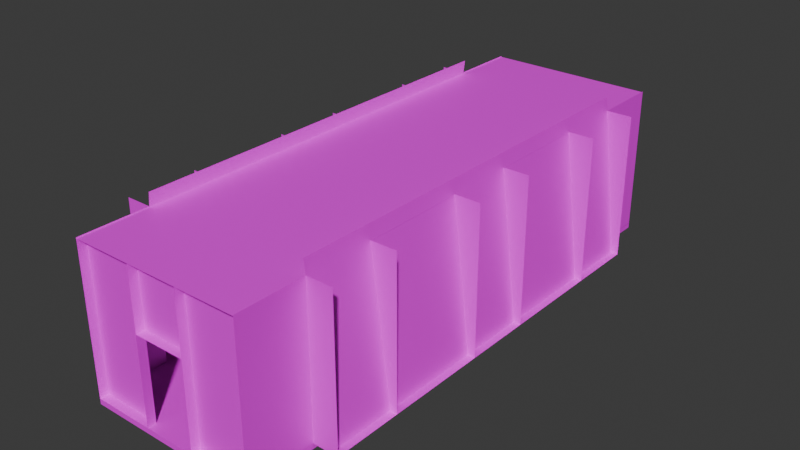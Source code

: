 # Source: lcz_hall3.blend  (saved by Blender 4.5.90; exported with 4.5.12 LTS)
import bpy
from mathutils import Matrix  # noqa: F401  (used for matrix-valued properties, if any)

bpy.ops.wm.read_factory_settings(use_empty=True)
scene = bpy.context.scene
scene.name = 'Scene'

# ---- images (referenced by path relative to the original .blend; pixels are not part of the script)
import os
ASSET_DIR = os.environ.get("B2B_ASSET_DIR", "")  # directory of the original .blend (textures are referenced by path, not embedded)
HERE = os.path.dirname(os.path.abspath(__file__))  # packed textures are extracted next to this script under _unpacked/

def load_image(name, relpath, width, height, colorspace="sRGB"):
    """Load a texture the original file referenced (path relative to the .blend, or extracted next to this script)."""
    p = next((c for c in (os.path.join(HERE, relpath), os.path.join(ASSET_DIR, relpath)) if relpath and os.path.exists(c)), "")
    if p:
        img = bpy.data.images.load(p, check_existing=True)
        img.name = name
    else:  # same state as the original file: an image datablock whose file is absent (Cycles renders it pink)
        img = bpy.data.images.new(name, width, height)
        img.source = "FILE"
        img.filepath = "//" + (relpath or name)
    img.colorspace_settings.name = colorspace
    return img
img_whitewall_jpg = load_image('whitewall.jpg', 'whitewall.jpg', 1024, 1024, 'sRGB')
img_room2_3_lm1_png = load_image('room2_3_lm1.png', 'room2_3_lm1.png', 1024, 1024, 'Non-Color')
img_tilefloor_jpg = load_image('tilefloor.jpg', 'tilefloor.jpg', 1024, 1024, 'sRGB')
img_metal_jpg = load_image('metal.jpg', 'metal.jpg', 1024, 1024, 'sRGB')
img_misc_jpg = load_image('misc.jpg', 'misc.jpg', 1024, 1024, 'sRGB')

# ---- materials (node trees are filled in below, after node groups)
mat_whitewall = bpy.data.materials.new('whitewall')
mat_tilefloor = bpy.data.materials.new('tilefloor')
mat_metal = bpy.data.materials.new('metal')
mat_misc = bpy.data.materials.new('misc')

# ---- material node trees
mat_whitewall.use_nodes = True; mat_whitewall.node_tree.nodes.clear()
_N = mat_whitewall.node_tree.nodes; _L = mat_whitewall.node_tree.links
n0 = _N.new('ShaderNodeOutputMaterial'); n0.name = 'Material Output'; n0.location = (600, 0)
n1 = _N.new('ShaderNodeBsdfPrincipled'); n1.name = 'Principled BSDF'; n1.location = (350, 0)
n2 = _N.new('ShaderNodeTexImage'); n2.name = 'Image Texture'; n2.location = (-600, 100)
n2.image = img_whitewall_jpg
n3 = _N.new('ShaderNodeTexImage'); n3.name = 'Image Texture.001'; n3.location = (-600, 300)
n3.image = img_room2_3_lm1_png
_L.new(n1.outputs[0], n0.inputs[0])
_L.new(n2.outputs[0], n1.inputs[0])
n0.is_active_output = True
mat_tilefloor.use_nodes = True; mat_tilefloor.node_tree.nodes.clear()
_N = mat_tilefloor.node_tree.nodes; _L = mat_tilefloor.node_tree.links
n0 = _N.new('ShaderNodeOutputMaterial'); n0.name = 'Material Output'; n0.location = (600, 0)
n1 = _N.new('ShaderNodeBsdfPrincipled'); n1.name = 'Principled BSDF'; n1.location = (350, 0)
n2 = _N.new('ShaderNodeTexImage'); n2.name = 'Image Texture'; n2.location = (-600, 100)
n2.image = img_tilefloor_jpg
n3 = _N.new('ShaderNodeTexImage'); n3.name = 'Image Texture.001'; n3.location = (-600, 300)
n3.image = img_room2_3_lm1_png
_L.new(n1.outputs[0], n0.inputs[0])
_L.new(n2.outputs[0], n1.inputs[0])
n0.is_active_output = True
mat_metal.use_nodes = True; mat_metal.node_tree.nodes.clear()
_N = mat_metal.node_tree.nodes; _L = mat_metal.node_tree.links
n0 = _N.new('ShaderNodeOutputMaterial'); n0.name = 'Material Output'; n0.location = (600, 0)
n1 = _N.new('ShaderNodeBsdfPrincipled'); n1.name = 'Principled BSDF'; n1.location = (350, 0)
n2 = _N.new('ShaderNodeTexImage'); n2.name = 'Image Texture'; n2.location = (-600, 100)
n2.image = img_metal_jpg
n3 = _N.new('ShaderNodeTexImage'); n3.name = 'Image Texture.001'; n3.location = (-600, 300)
n3.image = img_room2_3_lm1_png
_L.new(n1.outputs[0], n0.inputs[0])
_L.new(n2.outputs[0], n1.inputs[0])
n0.is_active_output = True
mat_misc.use_nodes = True; mat_misc.node_tree.nodes.clear()
_N = mat_misc.node_tree.nodes; _L = mat_misc.node_tree.links
n0 = _N.new('ShaderNodeOutputMaterial'); n0.name = 'Material Output'; n0.location = (600, 0)
n1 = _N.new('ShaderNodeBsdfPrincipled'); n1.name = 'Principled BSDF'; n1.location = (350, 0)
n2 = _N.new('ShaderNodeTexImage'); n2.name = 'Image Texture'; n2.location = (-600, 100)
n2.image = img_misc_jpg
n3 = _N.new('ShaderNodeTexImage'); n3.name = 'Image Texture.001'; n3.location = (-600, 300)
n3.image = img_room2_3_lm1_png
_L.new(n1.outputs[0], n0.inputs[0])
_L.new(n2.outputs[0], n1.inputs[0])
n0.is_active_output = True

# ---- world
world_world = bpy.data.worlds.new('World'); scene.world = world_world
world_world.use_nodes = True; world_world.node_tree.nodes.clear()
_N = world_world.node_tree.nodes; _L = world_world.node_tree.links
n0 = _N.new('ShaderNodeOutputWorld'); n0.name = 'World Output'; n0.location = (300, 300)
n1 = _N.new('ShaderNodeBackground'); n1.name = 'Background'; n1.location = (10, 300)
n1.inputs[0].default_value = (0.05088, 0.05088, 0.05088, 1.0)
_L.new(n1.outputs[0], n0.inputs[0])
n0.is_active_output = True
world_world.color = (0.05088, 0.05088, 0.05088)
world_world.sun_shadow_jitter_overblur = 0.0

# ---- meshes
me_whitewall_0 = bpy.data.meshes.new('whitewall_0')
me_whitewall_0.from_pydata([(0.6, 6.2, 2.115), (-0.6, 6.2, 0.7154), (0.6, 6.2, 0.7154), (0.6, 6.4, 0.7154), (-0.6, 6.4, 0.7154), (-0.6, 6.2, -1.285), (-2.0, 6.2, -1.285), (-2.0, 6.2, 2.115), (-0.6, 6.2, 2.115), (-0.6, 6.4, 2.115), (-0.6, 6.4, -1.285), (2.0, 6.2, 2.115), (2.0, 6.2, -1.285), (0.6, 6.4, -1.285), (0.6, 6.4, 2.115), (0.6, 6.2, -1.285), (2.6, -3.2, 2.136), (2.6, -3.2, -1.291), (2.0, -3.2, -1.291), (2.6, -0.8, -1.291), (2.6, -0.8, 2.136), (2.0, -0.8, -1.291), (2.0, -0.8, 2.136), (2.0, -3.2, 2.136), (2.6, -4.8, -1.291), (2.6, -4.8, 2.136), (2.0, -4.8, 2.136), (2.0, -4.8, -1.291), (2.0, -6.4, 2.136), (2.0, -6.4, -1.291), (-2.6, -3.2, -1.291), (-2.6, -3.2, 2.136), (-2.6, -0.8, 2.136), (-2.6, -0.8, -1.291), (-2.0, -0.8, -1.291), (-2.0, -0.8, 2.136), (-2.0, -3.2, 2.136), (-2.0, -3.2, -1.291), (-2.6, -4.8, 2.136), (-2.6, -4.8, -1.291), (-2.0, -4.8, -1.291), (-2.0, -6.4, 2.136), (-2.0, -4.8, 2.136), (-2.0, -6.4, -1.291), (2.6, 4.8, 2.136), (2.6, 4.8, -1.291), (2.0, 4.8, 2.136), (2.0, 6.4, 2.136), (2.0, 4.8, -1.291), (2.0, 6.4, -1.291), (-2.6, 4.8, -1.291), (-2.6, 4.8, 2.136), (-2.0, 4.8, -1.291), (-2.0, 4.8, 2.136), (-2.0, 6.4, 2.136), (-2.0, 6.4, -1.291), (-2.6, 0.8, -1.291), (-2.6, 0.8, 2.136), (-2.0, 0.8, 2.136), (-2.0, 0.8, -1.291), (-2.6, 3.2, 2.136), (-2.6, 3.2, -1.291), (-2.0, 3.2, -1.291), (-2.0, 3.2, 2.136), (1.958, 4.8, 2.442), (1.958, -4.8, 2.442), (2.445, -4.8, -1.41), (2.445, 4.8, -1.41), (-1.958, -4.8, 2.442), (-1.958, 4.8, 2.442), (-2.445, 4.8, -1.41), (-2.445, -4.8, -1.41), (-0.6, -6.4, 0.7154), (0.6, -6.4, 0.7154), (0.6, -6.2, 0.7154), (0.6, -6.2, 2.115), (-0.6, -6.2, 0.7154), (-0.6, -6.4, -1.285), (-0.6, -6.4, 2.115), (-0.6, -6.2, 2.115), (-0.6, -6.2, -1.285), (-2.0, -6.2, 2.115), (-2.0, -6.2, -1.285), (0.6, -6.4, 2.115), (0.6, -6.4, -1.285), (2.0, -6.2, -1.285), (2.0, -6.2, 2.115), (0.6, -6.2, -1.285), (2.6, 3.2, -1.291), (2.6, 3.2, 2.136), (2.0, 3.2, 2.136), (2.6, 0.8, 2.136), (2.6, 0.8, -1.291), (2.0, 0.8, 2.136), (2.0, 0.8, -1.291), (2.0, 3.2, -1.291)], [], [(21, 18, 23, 22), (73, 72, 76, 74), (1, 4, 3, 2), (37, 36, 31, 30), (0, 15, 12, 11), (21, 22, 20, 19), (59, 58, 57, 56), (10, 9, 8, 5), (35, 34, 33, 32), (82, 81, 79, 80), (67, 66, 65, 64), (87, 84, 83, 75), (47, 49, 48, 46), (37, 34, 35, 36), (1, 2, 0, 8), (27, 29, 28, 26), (71, 70, 69, 68), (43, 40, 42, 41), (87, 75, 86, 85), (63, 62, 61, 60), (27, 26, 25, 24), (80, 79, 78, 77), (76, 79, 75, 74), (23, 18, 17, 16), (52, 53, 51, 50), (46, 48, 45, 44), (95, 90, 89, 88), (15, 0, 14, 13), (7, 6, 5, 8), (59, 62, 63, 58), (42, 40, 39, 38), (52, 55, 54, 53), (93, 94, 92, 91), (95, 94, 93, 90)])
_uv = me_whitewall_0.uv_layers.new(name='DiffuseUVMap')
_uv.uv.foreach_set('vector', [-0.25, 0.9432, -1.0, 0.9432, -1.0, 2.014, -0.25, 2.014, 0.1875, -1.055, -0.1875, -1.055, -0.1875, -0.9922, 0.1875, -0.9922, -0.1875, 2.883, -0.1875, 2.945, 0.1875, 2.945, 0.1875, 2.883, -0.625, 0.9432, -0.625, 2.014, -0.8125, 2.014, -0.8125, 0.9432, 0.1875, 2.008, 0.1875, 0.9453, 0.625, 0.9453, 0.625, 2.008, 0.625, 0.9432, 0.625, 2.014, 0.8125, 2.014, 0.8125, 0.9432, -0.625, 0.9432, -0.625, 2.014, -0.8125, 2.014, -0.8125, 0.9432, 2.0, 0.9453, 2.0, 2.008, 1.938, 2.008, 1.938, 0.9453, -0.625, 2.014, -0.625, 0.9432, -0.8125, 0.9432, -0.8125, 2.014, -0.625, 0.9453, -0.625, 2.008, -0.1875, 2.008, -0.1875, 0.9453, 1.5, 0.9062, -1.5, 0.9062, -1.5, 2.11, 1.5, 2.11, -1.938, 0.9453, -2.0, 0.9453, -2.0, 2.008, -1.938, 2.008, 2.0, 2.014, 2.0, 0.9432, 1.5, 0.9432, 1.5, 2.014, -1.0, 0.9432, -0.25, 0.9432, -0.25, 2.014, -1.0, 2.014, -0.1875, 1.57, 0.1875, 1.57, 0.1875, 2.008, -0.1875, 2.008, -1.5, 0.9432, -2.0, 0.9432, -2.0, 2.014, -1.5, 2.014, -1.5, 0.9062, 1.5, 0.9062, 1.5, 2.11, -1.5, 2.11, -2.0, 0.9432, -1.5, 0.9432, -1.5, 2.014, -2.0, 2.014, 0.1875, 0.9453, 0.1875, 2.008, 0.625, 2.008, 0.625, 0.9453, -0.625, 2.014, -0.625, 0.9432, -0.8125, 0.9432, -0.8125, 2.014, 0.625, 0.9432, 0.625, 2.014, 0.8125, 2.014, 0.8125, 0.9432, -1.938, 0.9453, -1.938, 2.008, -2.0, 2.008, -2.0, 0.9453, -0.1875, 1.57, -0.1875, 2.008, 0.1875, 2.008, 0.1875, 1.57, 0.625, 2.014, 0.625, 0.9432, 0.8125, 0.9432, 0.8125, 2.014, -0.625, 0.9432, -0.625, 2.014, -0.8125, 2.014, -0.8125, 0.9432, 0.625, 2.014, 0.625, 0.9432, 0.8125, 0.9432, 0.8125, 2.014, 2.062, 0.9432, 2.062, 2.014, 2.25, 2.014, 2.25, 0.9432, 1.938, 0.9453, 1.938, 2.008, 2.0, 2.008, 2.0, 0.9453, -0.625, 2.008, -0.625, 0.9453, -0.1875, 0.9453, -0.1875, 2.008, 0.25, 0.9432, 1.0, 0.9432, 1.0, 2.014, 0.25, 2.014, -0.625, 2.014, -0.625, 0.9432, -0.8125, 0.9432, -0.8125, 2.014, 1.5, 0.9432, 2.0, 0.9432, 2.0, 2.014, 1.5, 2.014, 2.062, 2.014, 2.062, 0.9432, 2.25, 0.9432, 2.25, 2.014, 2.25, 0.9432, 1.5, 0.9432, 1.5, 2.014, 2.25, 2.014])
_ca = me_whitewall_0.color_attributes.new('LightmapColor', 'FLOAT_COLOR', 'POINT')
_ca.data.foreach_set('color', [1.0, 1.0, 1.0, 1.0, 1.0, 1.0, 1.0, 1.0, 1.0, 1.0, 1.0, 1.0, 1.0, 1.0, 1.0, 1.0, 1.0, 1.0, 1.0, 1.0, 1.0, 1.0, 1.0, 1.0, 1.0, 1.0, 1.0, 1.0, 1.0, 1.0, 1.0, 1.0, 1.0, 1.0, 1.0, 1.0, 1.0, 1.0, 1.0, 1.0, 1.0, 1.0, 1.0, 1.0, 1.0, 1.0, 1.0, 1.0, 1.0, 1.0, 1.0, 1.0, 1.0, 1.0, 1.0, 1.0, 1.0, 1.0, 1.0, 1.0, 1.0, 1.0, 1.0, 1.0, 1.0, 1.0, 1.0, 1.0, 1.0, 1.0, 1.0, 1.0, 1.0, 1.0, 1.0, 1.0, 1.0, 1.0, 1.0, 1.0, 1.0, 1.0, 1.0, 1.0, 1.0, 1.0, 1.0, 1.0, 1.0, 1.0, 1.0, 1.0, 1.0, 1.0, 1.0, 1.0, 1.0, 1.0, 1.0, 1.0, 1.0, 1.0, 1.0, 1.0, 1.0, 1.0, 1.0, 1.0, 1.0, 1.0, 1.0, 1.0, 1.0, 1.0, 1.0, 1.0, 1.0, 1.0, 1.0, 1.0, 1.0, 1.0, 1.0, 1.0, 1.0, 1.0, 1.0, 1.0, 1.0, 1.0, 1.0, 1.0, 1.0, 1.0, 1.0, 1.0, 1.0, 1.0, 1.0, 1.0, 1.0, 1.0, 1.0, 1.0, 1.0, 1.0, 1.0, 1.0, 1.0, 1.0, 1.0, 1.0, 1.0, 1.0, 1.0, 1.0, 1.0, 1.0, 1.0, 1.0, 1.0, 1.0, 1.0, 1.0, 1.0, 1.0, 1.0, 1.0, 1.0, 1.0, 1.0, 1.0, 1.0, 1.0, 1.0, 1.0, 1.0, 1.0, 1.0, 1.0, 1.0, 1.0, 1.0, 1.0, 1.0, 1.0, 1.0, 1.0, 1.0, 1.0, 1.0, 1.0, 1.0, 1.0, 1.0, 1.0, 1.0, 1.0, 1.0, 1.0, 1.0, 1.0, 1.0, 1.0, 1.0, 1.0, 1.0, 1.0, 1.0, 1.0, 1.0, 1.0, 1.0, 1.0, 1.0, 1.0, 1.0, 1.0, 1.0, 1.0, 1.0, 1.0, 1.0, 1.0, 1.0, 1.0, 1.0, 1.0, 1.0, 1.0, 1.0, 1.0, 1.0, 1.0, 1.0, 1.0, 1.0, 1.0, 1.0, 1.0, 1.0, 1.0, 1.0, 1.0, 1.0, 1.0, 1.0, 1.0, 1.0, 1.0, 1.0, 1.0, 1.0, 1.0, 1.0, 1.0, 1.0, 1.0, 1.0, 1.0, 1.0, 1.0, 1.0, 1.0, 1.0, 1.0, 1.0, 1.0, 1.0, 1.0, 1.0, 1.0, 1.0, 1.0, 1.0, 1.0, 1.0, 1.0, 1.0, 1.0, 1.0, 1.0, 1.0, 1.0, 1.0, 1.0, 1.0, 1.0, 1.0, 1.0, 1.0, 1.0, 1.0, 1.0, 1.0, 1.0, 1.0, 1.0, 1.0, 1.0, 1.0, 1.0, 1.0, 1.0, 1.0, 1.0, 1.0, 1.0, 1.0, 1.0, 1.0, 1.0, 1.0, 1.0, 1.0, 1.0, 1.0, 1.0, 1.0, 1.0, 1.0, 1.0, 1.0, 1.0, 1.0, 1.0, 1.0, 1.0, 1.0, 1.0, 1.0, 1.0, 1.0, 1.0, 1.0, 1.0, 1.0, 1.0, 1.0, 1.0, 1.0, 1.0, 1.0, 1.0, 1.0, 1.0, 1.0, 1.0, 1.0, 1.0, 1.0, 1.0, 1.0, 1.0, 1.0, 1.0, 1.0, 1.0, 1.0, 1.0, 1.0, 1.0, 1.0, 1.0, 1.0, 1.0, 1.0, 1.0, 1.0, 1.0, 1.0, 1.0, 1.0, 1.0, 1.0, 1.0, 1.0, 1.0, 1.0, 1.0, 1.0, 1.0, 1.0, 1.0])
me_whitewall_0.materials.append(mat_whitewall)
me_whitewall_0.update()
me_tilefloor_1 = bpy.data.meshes.new('tilefloor_1')
me_tilefloor_1.from_pydata([(2.0, -6.4, -1.41), (-2.0, 6.4, -1.41), (-2.0, 6.4, -1.285), (2.0, 6.4, -1.285), (2.0, -6.4, -1.285), (-2.0, -6.4, -1.285), (-2.0, -6.4, -1.41), (2.0, 6.4, -1.41)], [], [(1, 6, 5, 2), (5, 4, 3, 2), (5, 6, 0, 4), (1, 2, 3, 7), (0, 7, 3, 4)])
_uv = me_tilefloor_1.uv_layers.new(name='DiffuseUVMap')
_uv.uv.foreach_set('vector', [2.0, 0.9688, -2.0, 0.9688, -2.0, 1.008, 2.0, 1.008, -0.625, -1.0, 0.625, -1.0, 0.625, 3.0, -0.625, 3.0, -0.625, 1.008, -0.625, 0.9688, 0.625, 0.9688, 0.625, 1.008, -0.625, 0.9688, -0.625, 1.008, 0.625, 1.008, 0.625, 0.9688, -2.0, 0.9688, 2.0, 0.9688, 2.0, 1.008, -2.0, 1.008])
_ca = me_tilefloor_1.color_attributes.new('LightmapColor', 'FLOAT_COLOR', 'POINT')
_ca.data.foreach_set('color', [1.0, 1.0, 1.0, 1.0, 1.0, 1.0, 1.0, 1.0, 1.0, 1.0, 1.0, 1.0, 1.0, 1.0, 1.0, 1.0, 1.0, 1.0, 1.0, 1.0, 1.0, 1.0, 1.0, 1.0, 1.0, 1.0, 1.0, 1.0, 1.0, 1.0, 1.0, 1.0])
me_tilefloor_1.materials.append(mat_tilefloor)
me_tilefloor_1.update()
me_metal_2 = bpy.data.meshes.new('metal_2')
me_metal_2.from_pydata([(2.0, 6.4, 2.115), (-2.0, 6.4, 2.115), (-2.0, -6.4, 2.115), (2.0, -6.4, 2.115)], [], [(3, 2, 1, 0)])
_uv = me_metal_2.uv_layers.new(name='DiffuseUVMap')
_uv.uv.foreach_set('vector', [0.625, -1.0, -0.625, -1.0, -0.625, 3.0, 0.625, 3.0])
_ca = me_metal_2.color_attributes.new('LightmapColor', 'FLOAT_COLOR', 'POINT')
_ca.data.foreach_set('color', [1.0, 1.0, 1.0, 1.0, 1.0, 1.0, 1.0, 1.0, 1.0, 1.0, 1.0, 1.0, 1.0, 1.0, 1.0, 1.0])
me_metal_2.materials.append(mat_metal)
me_metal_2.update()
me_misc_3 = bpy.data.meshes.new('misc_3')
me_misc_3.from_pydata([(-2.6, 4.8, -1.285), (-2.0, 4.8, -1.285), (-2.0, -4.8, -1.285), (-2.6, -4.8, -1.285), (2.0, 4.8, -1.285), (2.6, 4.8, -1.285), (2.6, -4.8, -1.285), (2.0, -4.8, -1.285)], [], [(3, 2, 1, 0), (7, 6, 5, 4)])
_uv = me_misc_3.uv_layers.new(name='DiffuseUVMap')
_uv.uv.foreach_set('vector', [-3.0, 5.848, -3.0, 5.473, 3.0, 5.473, 3.0, 5.848, -3.0, -0.2656, -3.0, -0.6406, 3.0, -0.6406, 3.0, -0.2656])
_ca = me_misc_3.color_attributes.new('LightmapColor', 'FLOAT_COLOR', 'POINT')
_ca.data.foreach_set('color', [1.0, 1.0, 1.0, 1.0, 1.0, 1.0, 1.0, 1.0, 1.0, 1.0, 1.0, 1.0, 1.0, 1.0, 1.0, 1.0, 1.0, 1.0, 1.0, 1.0, 1.0, 1.0, 1.0, 1.0, 1.0, 1.0, 1.0, 1.0, 1.0, 1.0, 1.0, 1.0])
me_misc_3.materials.append(mat_misc)
me_misc_3.update()

# ---- objects
ob_whitewall = bpy.data.objects.new('whitewall', me_whitewall_0)
ob_tilefloor = bpy.data.objects.new('tilefloor', me_tilefloor_1)
ob_metal = bpy.data.objects.new('metal', me_metal_2)
ob_misc = bpy.data.objects.new('misc', me_misc_3)

# ---- transforms, parenting, visibility, modifiers, constraints
ob_whitewall.location = (0.0, 0.0, 0.0)
ob_tilefloor.location = (0.0, 0.0, 0.0)
ob_metal.location = (0.0, 0.0, 0.0)
ob_misc.location = (0.0, 0.0, 0.0)

# ---- collection membership
scene.collection.objects.link(ob_whitewall)
scene.collection.objects.link(ob_tilefloor)
scene.collection.objects.link(ob_metal)
scene.collection.objects.link(ob_misc)

# ---- scene / render settings (as saved in the file)
scene.frame_start = 1; scene.frame_end = 250; scene.frame_set(1)
scene.render.engine = 'BLENDER_EEVEE_NEXT'
bpy.context.view_layer.update()

# ---- added for rendering (the .blend has no active camera and no usable light): camera, sun
cam_auto = bpy.data.cameras.new('AutoCamera')
cam_auto.lens = 50.0
cam_auto.sensor_width = 36.0
cam_auto.clip_end = 1000.0
ob_auto_camera = bpy.data.objects.new('AutoCamera', cam_auto)
scene.collection.objects.link(ob_auto_camera)
ob_auto_camera.location = (13.2703, -15.9243, 11.1324)
ob_auto_camera.rotation_euler = (1.09748, -7.21219e-08, 0.694738)
scene.camera = ob_auto_camera
light_auto_sun = bpy.data.lights.new('AutoSun', 'SUN')
light_auto_sun.energy = 3.0
light_auto_sun.angle = 0.0523599
ob_auto_sun = bpy.data.objects.new('AutoSun', light_auto_sun)
scene.collection.objects.link(ob_auto_sun)
ob_auto_sun.rotation_euler = (0.872665, 0.174533, 0.523599)
bpy.context.view_layer.update()

